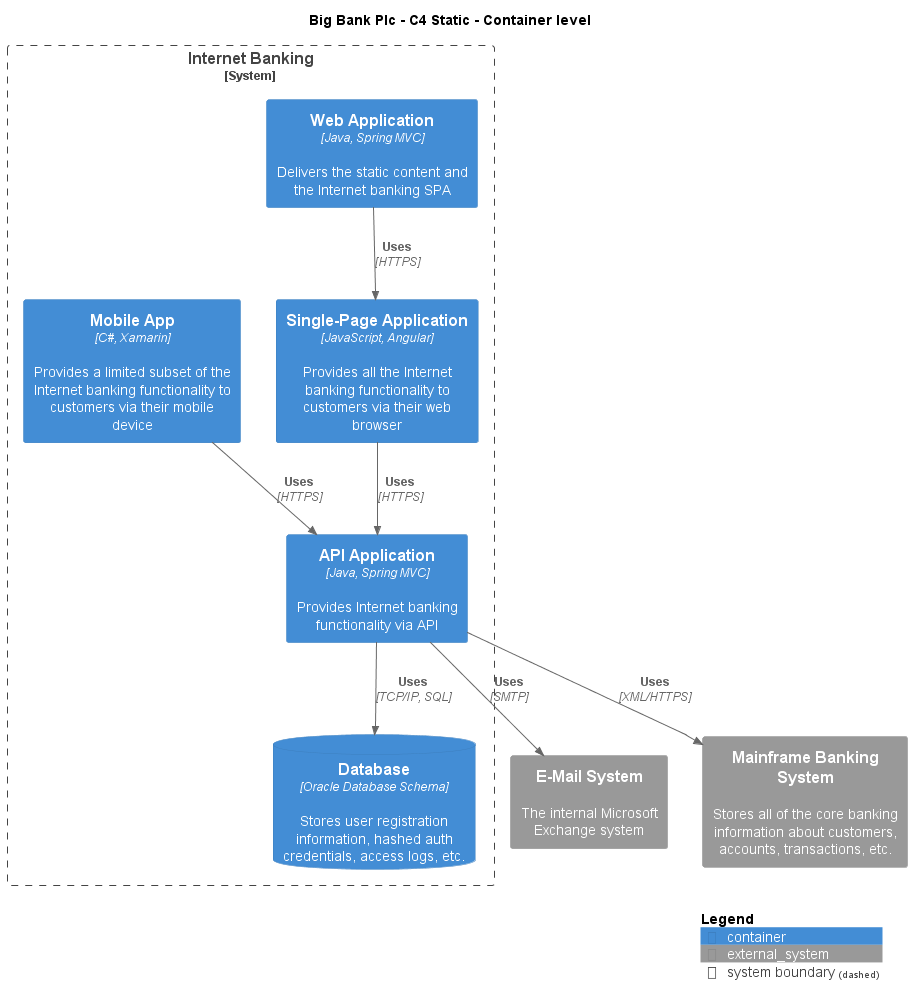

The diagram above was rendered by PlantUML. Its source (embedded in the PNG):
@startuml
!include ..\.c4s\C4_Container.puml

AddElementTag("c4interflow:lifecycle:new", $bgColor=green, $fontColor=#ffffff, $borderColor=green, $shadowing="False")
AddElementTag("c4interflow:lifecycle:changed", $bgColor=orange, $fontColor=#ffffff, $borderColor=orange, $shadowing="False")
AddElementTag("c4interflow:lifecycle:removed", $bgColor=red, $fontColor=#ffffff, $borderColor=red, $shadowing="False")

AddRelTag("c4interflow:lifecycle:new", $textColor=green, $lineColor=green)
AddRelTag("c4interflow:lifecycle:changed", $textColor=orange, $lineColor=orange)
AddRelTag("c4interflow:lifecycle:removed", $textColor=red, $lineColor=red)

SHOW_PERSON_PORTRAIT()
LAYOUT_TOP_DOWN()

skinparam linetype polyline

title Big Bank Plc - C4 Static - Container level


System_Boundary(BigBankPlc.SoftwareSystems.InternetBanking, "Internet Banking") {
    Container(BigBankPlc.SoftwareSystems.InternetBanking.Containers.WebApplication, "Web Application", "Java, Spring MVC", "Delivers the static content and the Internet banking SPA")
    Container(BigBankPlc.SoftwareSystems.InternetBanking.Containers.SinglePageApp, "Single-Page Application", "JavaScript, Angular", "Provides all the Internet banking functionality to customers via their web browser")
    Container(BigBankPlc.SoftwareSystems.InternetBanking.Containers.APIApplication, "API Application", "Java, Spring MVC", "Provides Internet banking functionality via API")
    ContainerDb(BigBankPlc.SoftwareSystems.InternetBanking.Containers.Database, "Database", "Oracle Database Schema", "Stores user registration information, hashed auth credentials, access logs, etc.")
    Container(BigBankPlc.SoftwareSystems.InternetBanking.Containers.MobileApp, "Mobile App", "C#, Xamarin", "Provides a limited subset of the Internet banking functionality to customers via their mobile device")
}
System_Ext(BigBankPlc.SoftwareSystems.EMailSystem, "E-Mail System", "The internal Microsoft Exchange system")
System_Ext(BigBankPlc.SoftwareSystems.MainframeBankingSystem, "Mainframe Banking System", "Stores all of the core banking information about customers, accounts, transactions, etc.")

Rel(BigBankPlc.SoftwareSystems.InternetBanking.Containers.WebApplication, BigBankPlc.SoftwareSystems.InternetBanking.Containers.SinglePageApp, "Uses", "HTTPS", $tags="protocol:https")
Rel(BigBankPlc.SoftwareSystems.InternetBanking.Containers.SinglePageApp, BigBankPlc.SoftwareSystems.InternetBanking.Containers.APIApplication, "Uses", "HTTPS", $tags="protocol:https")
Rel(BigBankPlc.SoftwareSystems.InternetBanking.Containers.APIApplication, BigBankPlc.SoftwareSystems.InternetBanking.Containers.Database, "Uses", "TCP/IP, SQL", $tags="protocol:tcp/ip, sql")
Rel(BigBankPlc.SoftwareSystems.InternetBanking.Containers.APIApplication, BigBankPlc.SoftwareSystems.EMailSystem, "Uses", "SMTP", $tags="protocol:smtp")
Rel(BigBankPlc.SoftwareSystems.InternetBanking.Containers.APIApplication, BigBankPlc.SoftwareSystems.MainframeBankingSystem, "Uses", "XML/HTTPS", $tags="protocol:xml/https")
Rel(BigBankPlc.SoftwareSystems.InternetBanking.Containers.MobileApp, BigBankPlc.SoftwareSystems.InternetBanking.Containers.APIApplication, "Uses", "HTTPS", $tags="protocol:https")


SHOW_LEGEND()
@enduml